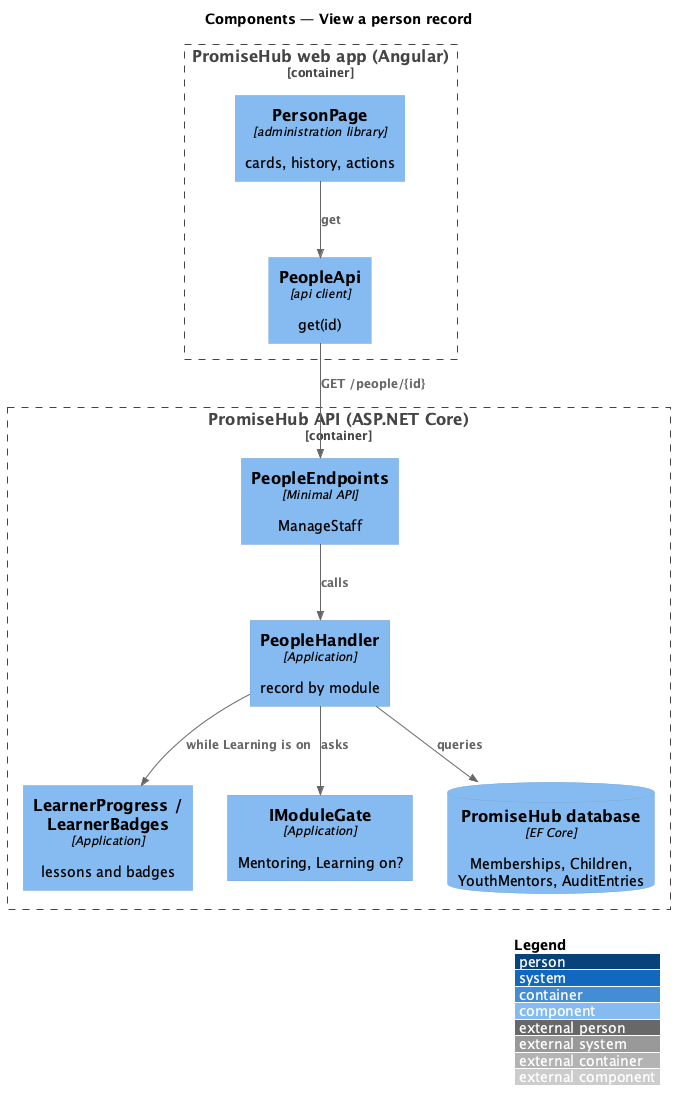

The diagram above was rendered by PlantUML. Its source (embedded in the PNG):
@startuml
!include <C4/C4_Component>
LAYOUT_WITH_LEGEND()
title Components — View a person record
Container_Boundary(web, "PromiseHub web app (Angular)") {
  Component(page, "PersonPage", "administration library", "cards, history, actions")
  Component(papi, "PeopleApi", "api client", "get(id)")
}
Container_Boundary(api, "PromiseHub API (ASP.NET Core)") {
  Component(ep, "PeopleEndpoints", "Minimal API", "ManageStaff")
  Component(h, "PeopleHandler", "Application", "record by module")
  Component(lp, "LearnerProgress / LearnerBadges", "Application", "lessons and badges")
  Component(gate, "IModuleGate", "Application", "Mentoring, Learning on?")
  ComponentDb(db, "PromiseHub database", "EF Core", "Memberships, Children, YouthMentors, AuditEntries")
}
Rel(page, papi, "get")
Rel(papi, ep, "GET /people/{id}")
Rel(ep, h, "calls")
Rel(h, gate, "asks")
Rel(h, lp, "while Learning is on")
Rel(h, db, "queries")
@enduml